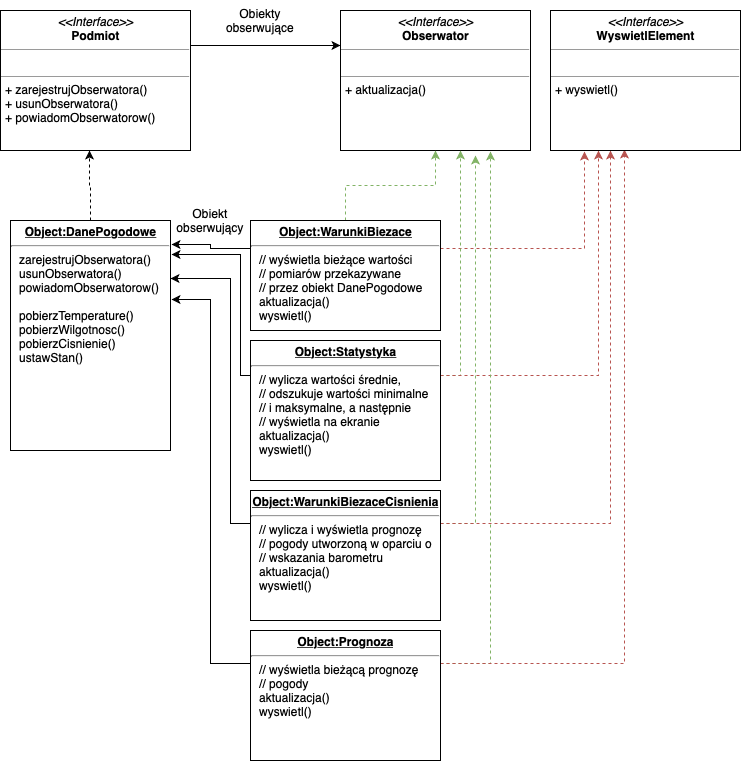

The diagram above was exported from draw.io. Its source (the exported page's mxGraphModel, read from the mxfile embedded in the PNG):
<mxGraphModel dx="932" dy="623" grid="1" gridSize="10" guides="1" tooltips="1" connect="1" arrows="1" fold="1" page="1" pageScale="1" pageWidth="827" pageHeight="1169" math="0" shadow="0">
  <root>
    <mxCell id="0" />
    <mxCell id="1" parent="0" />
    <mxCell id="Ag8RFngi_xk8P9TXm44K-13" style="edgeStyle=orthogonalEdgeStyle;rounded=0;orthogonalLoop=1;jettySize=auto;html=1;exitX=1;exitY=0.25;exitDx=0;exitDy=0;entryX=0;entryY=0.25;entryDx=0;entryDy=0;" edge="1" parent="1" source="Ag8RFngi_xk8P9TXm44K-1" target="Ag8RFngi_xk8P9TXm44K-2">
      <mxGeometry relative="1" as="geometry" />
    </mxCell>
    <mxCell id="Ag8RFngi_xk8P9TXm44K-1" value="&lt;p style=&quot;margin: 0px ; margin-top: 4px ; text-align: center&quot;&gt;&lt;i&gt;&amp;lt;&amp;lt;Interface&amp;gt;&amp;gt;&lt;/i&gt;&lt;br&gt;&lt;b&gt;Podmiot&lt;/b&gt;&lt;/p&gt;&lt;hr size=&quot;1&quot;&gt;&lt;p style=&quot;margin: 0px ; margin-left: 4px&quot;&gt;&lt;br&gt;&lt;/p&gt;&lt;hr size=&quot;1&quot;&gt;&lt;p style=&quot;margin: 0px ; margin-left: 4px&quot;&gt;+ zarejestrujObserwatora()&lt;br&gt;+ usunObserwatora()&lt;/p&gt;&lt;p style=&quot;margin: 0px ; margin-left: 4px&quot;&gt;+ powiadomObserwatorow()&lt;/p&gt;" style="verticalAlign=top;align=left;overflow=fill;fontSize=12;fontFamily=Helvetica;html=1;" vertex="1" parent="1">
      <mxGeometry x="20" y="20" width="190" height="140" as="geometry" />
    </mxCell>
    <mxCell id="Ag8RFngi_xk8P9TXm44K-2" value="&lt;p style=&quot;margin: 0px ; margin-top: 4px ; text-align: center&quot;&gt;&lt;i&gt;&amp;lt;&amp;lt;Interface&amp;gt;&amp;gt;&lt;/i&gt;&lt;br&gt;&lt;b&gt;Obserwator&lt;/b&gt;&lt;/p&gt;&lt;hr size=&quot;1&quot;&gt;&lt;p style=&quot;margin: 0px ; margin-left: 4px&quot;&gt;&lt;br&gt;&lt;/p&gt;&lt;hr size=&quot;1&quot;&gt;&lt;p style=&quot;margin: 0px ; margin-left: 4px&quot;&gt;+ aktualizacja()&lt;br&gt;&lt;/p&gt;" style="verticalAlign=top;align=left;overflow=fill;fontSize=12;fontFamily=Helvetica;html=1;" vertex="1" parent="1">
      <mxGeometry x="360" y="20" width="190" height="140" as="geometry" />
    </mxCell>
    <UserObject label="Obiekty obserwujące" placeholders="1" name="Variable" id="Ag8RFngi_xk8P9TXm44K-5">
      <mxCell style="text;html=1;strokeColor=none;fillColor=none;align=center;verticalAlign=middle;whiteSpace=wrap;overflow=hidden;" vertex="1" parent="1">
        <mxGeometry x="240" y="10" width="80" height="40" as="geometry" />
      </mxCell>
    </UserObject>
    <mxCell id="Ag8RFngi_xk8P9TXm44K-11" style="edgeStyle=orthogonalEdgeStyle;rounded=0;orthogonalLoop=1;jettySize=auto;html=1;exitX=0.5;exitY=0;exitDx=0;exitDy=0;entryX=0.468;entryY=1;entryDx=0;entryDy=0;entryPerimeter=0;dashed=1;" edge="1" parent="1" source="Ag8RFngi_xk8P9TXm44K-8" target="Ag8RFngi_xk8P9TXm44K-1">
      <mxGeometry relative="1" as="geometry" />
    </mxCell>
    <mxCell id="Ag8RFngi_xk8P9TXm44K-8" value="&lt;p style=&quot;margin: 0px ; margin-top: 4px ; text-align: center ; text-decoration: underline&quot;&gt;&lt;b&gt;Object:DanePogodowe&lt;/b&gt;&lt;/p&gt;&lt;hr&gt;&lt;p style=&quot;margin: 0px ; margin-left: 8px&quot;&gt;zarejestrujObserwatora()&lt;/p&gt;&lt;p style=&quot;margin: 0px ; margin-left: 8px&quot;&gt;usunObserwatora()&lt;/p&gt;&lt;p style=&quot;margin: 0px ; margin-left: 8px&quot;&gt;powiadomObserwatorow()&lt;/p&gt;&lt;p style=&quot;margin: 0px ; margin-left: 8px&quot;&gt;&lt;br&gt;&lt;/p&gt;&lt;p style=&quot;margin: 0px ; margin-left: 8px&quot;&gt;pobierzTemperature()&lt;/p&gt;&lt;p style=&quot;margin: 0px ; margin-left: 8px&quot;&gt;pobierzWilgotnosc()&lt;/p&gt;&lt;p style=&quot;margin: 0px ; margin-left: 8px&quot;&gt;pobierzCisnienie()&lt;/p&gt;&lt;p style=&quot;margin: 0px ; margin-left: 8px&quot;&gt;ustawStan()&lt;/p&gt;" style="verticalAlign=top;align=left;overflow=fill;fontSize=12;fontFamily=Helvetica;html=1;" vertex="1" parent="1">
      <mxGeometry x="30" y="230" width="160" height="230" as="geometry" />
    </mxCell>
    <mxCell id="Ag8RFngi_xk8P9TXm44K-10" style="edgeStyle=orthogonalEdgeStyle;rounded=0;orthogonalLoop=1;jettySize=auto;html=1;exitX=0.5;exitY=0;exitDx=0;exitDy=0;entryX=0.5;entryY=1;entryDx=0;entryDy=0;dashed=1;fillColor=#d5e8d4;strokeColor=#82b366;" edge="1" parent="1" source="Ag8RFngi_xk8P9TXm44K-9" target="Ag8RFngi_xk8P9TXm44K-2">
      <mxGeometry relative="1" as="geometry" />
    </mxCell>
    <mxCell id="Ag8RFngi_xk8P9TXm44K-12" style="edgeStyle=orthogonalEdgeStyle;rounded=0;orthogonalLoop=1;jettySize=auto;html=1;exitX=0;exitY=0.25;exitDx=0;exitDy=0;entryX=1.006;entryY=0.104;entryDx=0;entryDy=0;entryPerimeter=0;" edge="1" parent="1" source="Ag8RFngi_xk8P9TXm44K-9" target="Ag8RFngi_xk8P9TXm44K-8">
      <mxGeometry relative="1" as="geometry" />
    </mxCell>
    <mxCell id="Ag8RFngi_xk8P9TXm44K-29" style="edgeStyle=orthogonalEdgeStyle;rounded=0;orthogonalLoop=1;jettySize=auto;html=1;exitX=1;exitY=0.25;exitDx=0;exitDy=0;entryX=0.179;entryY=1.007;entryDx=0;entryDy=0;entryPerimeter=0;dashed=1;fillColor=#f8cecc;strokeColor=#b85450;" edge="1" parent="1" source="Ag8RFngi_xk8P9TXm44K-9" target="Ag8RFngi_xk8P9TXm44K-28">
      <mxGeometry relative="1" as="geometry" />
    </mxCell>
    <mxCell id="Ag8RFngi_xk8P9TXm44K-9" value="&lt;p style=&quot;margin: 0px ; margin-top: 4px ; text-align: center ; text-decoration: underline&quot;&gt;&lt;b&gt;Object:WarunkiBiezace&lt;/b&gt;&lt;/p&gt;&lt;hr&gt;&lt;p style=&quot;margin: 0px ; margin-left: 8px&quot;&gt;// wyświetla bieżące wartości&lt;/p&gt;&lt;p style=&quot;margin: 0px ; margin-left: 8px&quot;&gt;// pomiarów przekazywane&lt;/p&gt;&lt;p style=&quot;margin: 0px ; margin-left: 8px&quot;&gt;// przez obiekt DanePogodowe&lt;/p&gt;&lt;p style=&quot;margin: 0px ; margin-left: 8px&quot;&gt;aktualizacja()&lt;/p&gt;&lt;p style=&quot;margin: 0px ; margin-left: 8px&quot;&gt;wyswietl()&lt;/p&gt;" style="verticalAlign=top;align=left;overflow=fill;fontSize=12;fontFamily=Helvetica;html=1;" vertex="1" parent="1">
      <mxGeometry x="270" y="230" width="190" height="110" as="geometry" />
    </mxCell>
    <UserObject label="Obiekt obserwujący" placeholders="1" name="Variable" id="Ag8RFngi_xk8P9TXm44K-14">
      <mxCell style="text;html=1;strokeColor=none;fillColor=none;align=center;verticalAlign=middle;whiteSpace=wrap;overflow=hidden;" vertex="1" parent="1">
        <mxGeometry x="190" y="210" width="80" height="40" as="geometry" />
      </mxCell>
    </UserObject>
    <mxCell id="Ag8RFngi_xk8P9TXm44K-16" style="edgeStyle=orthogonalEdgeStyle;rounded=0;orthogonalLoop=1;jettySize=auto;html=1;exitX=0;exitY=0.25;exitDx=0;exitDy=0;entryX=1.006;entryY=0.148;entryDx=0;entryDy=0;entryPerimeter=0;" edge="1" parent="1" source="Ag8RFngi_xk8P9TXm44K-15" target="Ag8RFngi_xk8P9TXm44K-8">
      <mxGeometry relative="1" as="geometry">
        <Array as="points">
          <mxPoint x="260" y="385" />
          <mxPoint x="260" y="264" />
        </Array>
      </mxGeometry>
    </mxCell>
    <mxCell id="Ag8RFngi_xk8P9TXm44K-19" style="edgeStyle=orthogonalEdgeStyle;rounded=0;orthogonalLoop=1;jettySize=auto;html=1;exitX=1;exitY=0.25;exitDx=0;exitDy=0;entryX=0.632;entryY=1;entryDx=0;entryDy=0;entryPerimeter=0;dashed=1;fillColor=#d5e8d4;strokeColor=#82b366;" edge="1" parent="1" source="Ag8RFngi_xk8P9TXm44K-15" target="Ag8RFngi_xk8P9TXm44K-2">
      <mxGeometry relative="1" as="geometry" />
    </mxCell>
    <mxCell id="Ag8RFngi_xk8P9TXm44K-30" style="edgeStyle=orthogonalEdgeStyle;rounded=0;orthogonalLoop=1;jettySize=auto;html=1;exitX=1;exitY=0.25;exitDx=0;exitDy=0;entryX=0.25;entryY=1;entryDx=0;entryDy=0;dashed=1;fillColor=#f8cecc;strokeColor=#b85450;" edge="1" parent="1" source="Ag8RFngi_xk8P9TXm44K-15" target="Ag8RFngi_xk8P9TXm44K-28">
      <mxGeometry relative="1" as="geometry" />
    </mxCell>
    <mxCell id="Ag8RFngi_xk8P9TXm44K-15" value="&lt;p style=&quot;margin: 0px ; margin-top: 4px ; text-align: center ; text-decoration: underline&quot;&gt;&lt;b&gt;Object:Statystyka&lt;/b&gt;&lt;/p&gt;&lt;hr&gt;&lt;p style=&quot;margin: 0px ; margin-left: 8px&quot;&gt;// wylicza wartości średnie,&amp;nbsp;&lt;/p&gt;&lt;p style=&quot;margin: 0px ; margin-left: 8px&quot;&gt;// odszukuje wartości minimalne&lt;/p&gt;&lt;p style=&quot;margin: 0px ; margin-left: 8px&quot;&gt;// i maksymalne, a następnie&lt;/p&gt;&lt;p style=&quot;margin: 0px ; margin-left: 8px&quot;&gt;// wyświetla na ekranie&lt;/p&gt;&lt;p style=&quot;margin: 0px ; margin-left: 8px&quot;&gt;aktualizacja()&lt;/p&gt;&lt;p style=&quot;margin: 0px ; margin-left: 8px&quot;&gt;wyswietl()&lt;/p&gt;" style="verticalAlign=top;align=left;overflow=fill;fontSize=12;fontFamily=Helvetica;html=1;" vertex="1" parent="1">
      <mxGeometry x="270" y="350" width="190" height="140" as="geometry" />
    </mxCell>
    <mxCell id="Ag8RFngi_xk8P9TXm44K-24" style="edgeStyle=orthogonalEdgeStyle;rounded=0;orthogonalLoop=1;jettySize=auto;html=1;exitX=0;exitY=0.25;exitDx=0;exitDy=0;entryX=1;entryY=0.25;entryDx=0;entryDy=0;" edge="1" parent="1" source="Ag8RFngi_xk8P9TXm44K-17" target="Ag8RFngi_xk8P9TXm44K-8">
      <mxGeometry relative="1" as="geometry">
        <Array as="points">
          <mxPoint x="250" y="533" />
          <mxPoint x="250" y="288" />
        </Array>
      </mxGeometry>
    </mxCell>
    <mxCell id="Ag8RFngi_xk8P9TXm44K-26" style="edgeStyle=orthogonalEdgeStyle;rounded=0;orthogonalLoop=1;jettySize=auto;html=1;exitX=1;exitY=0.25;exitDx=0;exitDy=0;entryX=0.711;entryY=1.036;entryDx=0;entryDy=0;entryPerimeter=0;dashed=1;fillColor=#d5e8d4;strokeColor=#82b366;" edge="1" parent="1" source="Ag8RFngi_xk8P9TXm44K-17" target="Ag8RFngi_xk8P9TXm44K-2">
      <mxGeometry relative="1" as="geometry" />
    </mxCell>
    <mxCell id="Ag8RFngi_xk8P9TXm44K-31" style="edgeStyle=orthogonalEdgeStyle;rounded=0;orthogonalLoop=1;jettySize=auto;html=1;exitX=1;exitY=0.25;exitDx=0;exitDy=0;entryX=0.316;entryY=1;entryDx=0;entryDy=0;entryPerimeter=0;dashed=1;fillColor=#f8cecc;strokeColor=#b85450;" edge="1" parent="1" source="Ag8RFngi_xk8P9TXm44K-17" target="Ag8RFngi_xk8P9TXm44K-28">
      <mxGeometry relative="1" as="geometry" />
    </mxCell>
    <mxCell id="Ag8RFngi_xk8P9TXm44K-17" value="&lt;p style=&quot;margin: 0px ; margin-top: 4px ; text-align: center ; text-decoration: underline&quot;&gt;&lt;b&gt;Object:WarunkiBiezaceCisnienia&lt;/b&gt;&lt;/p&gt;&lt;hr&gt;&lt;p style=&quot;margin: 0px ; margin-left: 8px&quot;&gt;// wylicza i wyświetla prognozę&lt;/p&gt;&lt;p style=&quot;margin: 0px ; margin-left: 8px&quot;&gt;// pogody utworzoną w oparciu o&lt;/p&gt;&lt;p style=&quot;margin: 0px ; margin-left: 8px&quot;&gt;// wskazania barometru&lt;/p&gt;&lt;p style=&quot;margin: 0px ; margin-left: 8px&quot;&gt;aktualizacja()&lt;/p&gt;&lt;p style=&quot;margin: 0px ; margin-left: 8px&quot;&gt;wyswietl()&lt;/p&gt;" style="verticalAlign=top;align=left;overflow=fill;fontSize=12;fontFamily=Helvetica;html=1;" vertex="1" parent="1">
      <mxGeometry x="270" y="500" width="190" height="130" as="geometry" />
    </mxCell>
    <mxCell id="Ag8RFngi_xk8P9TXm44K-25" style="edgeStyle=orthogonalEdgeStyle;rounded=0;orthogonalLoop=1;jettySize=auto;html=1;exitX=0;exitY=0.25;exitDx=0;exitDy=0;entryX=1.006;entryY=0.343;entryDx=0;entryDy=0;entryPerimeter=0;" edge="1" parent="1" source="Ag8RFngi_xk8P9TXm44K-20" target="Ag8RFngi_xk8P9TXm44K-8">
      <mxGeometry relative="1" as="geometry" />
    </mxCell>
    <mxCell id="Ag8RFngi_xk8P9TXm44K-27" style="edgeStyle=orthogonalEdgeStyle;rounded=0;orthogonalLoop=1;jettySize=auto;html=1;exitX=1;exitY=0.25;exitDx=0;exitDy=0;entryX=0.789;entryY=1.007;entryDx=0;entryDy=0;entryPerimeter=0;dashed=1;fillColor=#d5e8d4;strokeColor=#82b366;" edge="1" parent="1" source="Ag8RFngi_xk8P9TXm44K-20" target="Ag8RFngi_xk8P9TXm44K-2">
      <mxGeometry relative="1" as="geometry" />
    </mxCell>
    <mxCell id="Ag8RFngi_xk8P9TXm44K-32" style="edgeStyle=orthogonalEdgeStyle;rounded=0;orthogonalLoop=1;jettySize=auto;html=1;exitX=1;exitY=0.25;exitDx=0;exitDy=0;entryX=0.389;entryY=0.993;entryDx=0;entryDy=0;entryPerimeter=0;dashed=1;fillColor=#f8cecc;strokeColor=#b85450;" edge="1" parent="1" source="Ag8RFngi_xk8P9TXm44K-20" target="Ag8RFngi_xk8P9TXm44K-28">
      <mxGeometry relative="1" as="geometry" />
    </mxCell>
    <mxCell id="Ag8RFngi_xk8P9TXm44K-20" value="&lt;p style=&quot;margin: 0px ; margin-top: 4px ; text-align: center ; text-decoration: underline&quot;&gt;&lt;b&gt;Object:Prognoza&lt;/b&gt;&lt;/p&gt;&lt;hr&gt;&lt;p style=&quot;margin: 0px ; margin-left: 8px&quot;&gt;// wyświetla bieżącą prognozę&lt;/p&gt;&lt;p style=&quot;margin: 0px ; margin-left: 8px&quot;&gt;// pogody&lt;/p&gt;&lt;p style=&quot;margin: 0px ; margin-left: 8px&quot;&gt;aktualizacja()&lt;/p&gt;&lt;p style=&quot;margin: 0px ; margin-left: 8px&quot;&gt;wyswietl()&lt;/p&gt;" style="verticalAlign=top;align=left;overflow=fill;fontSize=12;fontFamily=Helvetica;html=1;" vertex="1" parent="1">
      <mxGeometry x="270" y="640" width="190" height="130" as="geometry" />
    </mxCell>
    <mxCell id="Ag8RFngi_xk8P9TXm44K-28" value="&lt;p style=&quot;margin: 0px ; margin-top: 4px ; text-align: center&quot;&gt;&lt;i&gt;&amp;lt;&amp;lt;Interface&amp;gt;&amp;gt;&lt;/i&gt;&lt;br&gt;&lt;b&gt;WyswietlElement&lt;/b&gt;&lt;/p&gt;&lt;hr size=&quot;1&quot;&gt;&lt;p style=&quot;margin: 0px ; margin-left: 4px&quot;&gt;&lt;br&gt;&lt;/p&gt;&lt;hr size=&quot;1&quot;&gt;&lt;p style=&quot;margin: 0px ; margin-left: 4px&quot;&gt;+ wyswietl()&lt;br&gt;&lt;/p&gt;" style="verticalAlign=top;align=left;overflow=fill;fontSize=12;fontFamily=Helvetica;html=1;" vertex="1" parent="1">
      <mxGeometry x="570" y="20" width="190" height="140" as="geometry" />
    </mxCell>
  </root>
</mxGraphModel>